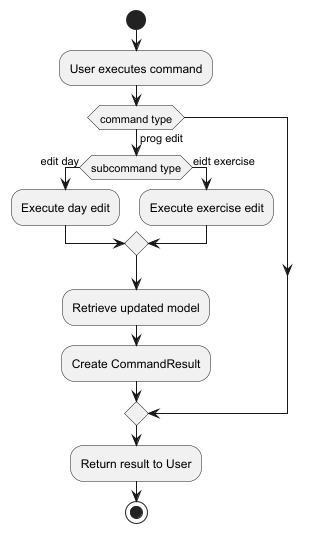

The diagram above was rendered by PlantUML. Its source (embedded in the PNG):
@startuml
start

:User executes command;

if (command type) then (prog edit)
  if (subcommand type) then (edit day)
    :Execute day edit;
  else (eidt exercise)
    :Execute exercise edit;
  endif
  :Retrieve updated model;
  
  :Create CommandResult;
endif

:Return result to User;

stop
@enduml